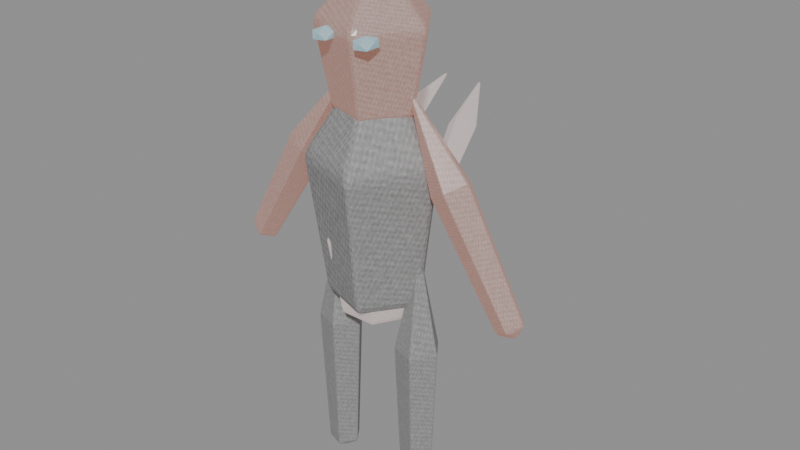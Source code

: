# Source: deep-fracture-creature-Shardling-fire.blend  (saved by Blender 5.0.118; exported with 4.5.12 LTS)
import bpy
from mathutils import Matrix  # noqa: F401  (used for matrix-valued properties, if any)

bpy.ops.wm.read_factory_settings(use_empty=True)
scene = bpy.context.scene
scene.name = 'Scene'

# ---- images (referenced by path relative to the original .blend; pixels are not part of the script)
import os
ASSET_DIR = os.environ.get("B2B_ASSET_DIR", "")  # directory of the original .blend (textures are referenced by path, not embedded)
HERE = os.path.dirname(os.path.abspath(__file__))  # packed textures are extracted next to this script under _unpacked/

def load_image(name, relpath, width, height, colorspace="sRGB"):
    """Load a texture the original file referenced (path relative to the .blend, or extracted next to this script)."""
    p = next((c for c in (os.path.join(HERE, relpath), os.path.join(ASSET_DIR, relpath)) if relpath and os.path.exists(c)), "")
    if p:
        img = bpy.data.images.load(p, check_existing=True)
        img.name = name
    else:  # same state as the original file: an image datablock whose file is absent (Cycles renders it pink)
        img = bpy.data.images.new(name, width, height)
        img.source = "FILE"
        img.filepath = "//" + (relpath or name)
    img.colorspace_settings.name = colorspace
    return img
img_creature_crystal = load_image('creature-crystal', '_unpacked/a024851ca806c911.3cb11d8b.png', 256, 256, 'sRGB')
img_creature_carapace = load_image('creature-carapace', '_unpacked/47c10eca8ccae7da.a38ddbaa.png', 256, 256, 'sRGB')

# ---- materials (node trees are filled in below, after node groups)
mat_export_source_crystal = bpy.data.materials.new('export-source.crystal')
mat_export_source_crystal.use_backface_culling = True
mat_export_source_001_carapace = bpy.data.materials.new('export-source.001.carapace')
mat_export_source_001_carapace.use_backface_culling = True
mat_export_source_002_carapace = bpy.data.materials.new('export-source.002.carapace')
mat_export_source_002_carapace.use_backface_culling = True
mat_export_source_carapace = bpy.data.materials.new('export-source.carapace')
mat_export_source_carapace.use_backface_culling = True
mat_inset_elemental_eyes_crystal = bpy.data.materials.new('inset-elemental-eyes.crystal')

# ---- material node trees
mat_export_source_crystal.use_nodes = True; mat_export_source_crystal.node_tree.nodes.clear()
_N = mat_export_source_crystal.node_tree.nodes; _L = mat_export_source_crystal.node_tree.links
n0 = _N.new('ShaderNodeBsdfPrincipled'); n0.name = 'Principled BSDF'; n0.location = (-200, 100)
n0.inputs[1].default_value = 0.18
n0.inputs[2].default_value = 0.24
n0.inputs[27].default_value = (1.379, 1.081, 1.014, 1.0)
n0.inputs[28].default_value = 0.28
n1 = _N.new('ShaderNodeOutputMaterial'); n1.name = 'Material Output'; n1.location = (200, 100)
n2 = _N.new('ShaderNodeTexImage'); n2.name = 'Image Texture'; n2.location = (0, 0)
n2.image = img_creature_crystal
_L.new(n0.outputs[0], n1.inputs[0])
_L.new(n2.outputs[0], n0.inputs[0])
n1.is_active_output = True
mat_export_source_001_carapace.use_nodes = True; mat_export_source_001_carapace.node_tree.nodes.clear()
_N = mat_export_source_001_carapace.node_tree.nodes; _L = mat_export_source_001_carapace.node_tree.links
n0 = _N.new('ShaderNodeBsdfPrincipled'); n0.name = 'Principled BSDF'; n0.location = (-200, 100)
n0.inputs[1].default_value = 0.12
n0.inputs[2].default_value = 0.78
n0.inputs[27].default_value = (0.2375, 0.06, 0.02, 1.0)
n1 = _N.new('ShaderNodeOutputMaterial'); n1.name = 'Material Output'; n1.location = (200, 100)
n2 = _N.new('ShaderNodeTexImage'); n2.name = 'Image Texture'; n2.location = (0, 0)
n2.image = img_creature_carapace
_L.new(n0.outputs[0], n1.inputs[0])
_L.new(n2.outputs[0], n0.inputs[0])
n1.is_active_output = True
mat_export_source_002_carapace.use_nodes = True; mat_export_source_002_carapace.node_tree.nodes.clear()
_N = mat_export_source_002_carapace.node_tree.nodes; _L = mat_export_source_002_carapace.node_tree.links
n0 = _N.new('ShaderNodeBsdfPrincipled'); n0.name = 'Principled BSDF'; n0.location = (-200, 100)
n0.inputs[1].default_value = 0.18
n0.inputs[2].default_value = 0.24
n0.inputs[27].default_value = (0.76, 0.192, 0.064, 1.0)
n0.inputs[28].default_value = 0.28
n1 = _N.new('ShaderNodeOutputMaterial'); n1.name = 'Material Output'; n1.location = (200, 100)
n2 = _N.new('ShaderNodeTexImage'); n2.name = 'Image Texture'; n2.location = (0, 0)
n2.image = img_creature_carapace
_L.new(n0.outputs[0], n1.inputs[0])
_L.new(n2.outputs[0], n0.inputs[0])
n1.is_active_output = True
mat_export_source_carapace.use_nodes = True; mat_export_source_carapace.node_tree.nodes.clear()
_N = mat_export_source_carapace.node_tree.nodes; _L = mat_export_source_carapace.node_tree.links
n0 = _N.new('ShaderNodeBsdfPrincipled'); n0.name = 'Principled BSDF'; n0.location = (-200, 100)
n0.inputs[1].default_value = 0.18
n0.inputs[2].default_value = 0.24
n0.inputs[27].default_value = (1.379, 1.081, 1.014, 1.0)
n0.inputs[28].default_value = 0.28
n1 = _N.new('ShaderNodeOutputMaterial'); n1.name = 'Material Output'; n1.location = (200, 100)
n2 = _N.new('ShaderNodeTexImage'); n2.name = 'Image Texture'; n2.location = (0, 0)
n2.image = img_creature_carapace
_L.new(n0.outputs[0], n1.inputs[0])
_L.new(n2.outputs[0], n0.inputs[0])
n1.is_active_output = True
mat_inset_elemental_eyes_crystal.use_nodes = True; mat_inset_elemental_eyes_crystal.node_tree.nodes.clear()
_N = mat_inset_elemental_eyes_crystal.node_tree.nodes; _L = mat_inset_elemental_eyes_crystal.node_tree.links
n0 = _N.new('ShaderNodeBsdfPrincipled'); n0.name = 'Principled BSDF'; n0.location = (-200, 100)
n0.inputs[27].default_value = (0.25, 0.65, 0.8, 1.0)
n0.inputs[28].default_value = 0.45
n1 = _N.new('ShaderNodeOutputMaterial'); n1.name = 'Material Output'; n1.location = (200, 100)
n2 = _N.new('ShaderNodeTexImage'); n2.name = 'Image Texture'; n2.location = (0, 0)
n2.image = img_creature_crystal
_L.new(n0.outputs[0], n1.inputs[0])
_L.new(n2.outputs[0], n0.inputs[0])
n1.is_active_output = True

# ---- meshes
me_locomotion_core = bpy.data.meshes.new('locomotion-core')
me_locomotion_core.from_pydata([(0.1368, 0.0, -0.2592), (0.0684, -0.1185, -0.2592), (-0.0684, -0.1185, -0.2592), (-0.1368, 1.196e-08, -0.2592), (-0.0684, 0.1185, -0.2592), (0.0684, 0.1185, -0.2592), (0.19, 0.0, 0.0528), (0.095, -0.1645, 0.0528), (-0.095, -0.1645, 0.0528), (-0.19, 1.661e-08, 0.0528), (-0.095, 0.1645, 0.0528), (0.095, 0.1645, 0.0528), (0.0, 0.0, 0.2832), (0.0, 0.0, -0.2832)], [], [(13, 0, 1), (0, 6, 1), (1, 6, 7), (6, 12, 7), (13, 1, 2), (1, 7, 2), (2, 7, 8), (7, 12, 8), (13, 2, 3), (2, 8, 3), (3, 8, 9), (8, 12, 9), (13, 3, 4), (3, 9, 4), (4, 9, 10), (9, 12, 10), (13, 4, 5), (4, 10, 5), (5, 10, 11), (10, 12, 11), (13, 5, 0), (5, 11, 0), (0, 11, 6), (11, 12, 6)])
_uv = me_locomotion_core.uv_layers.new(name='UVMap')
_uv.uv.foreach_set('vector', [0.1194, 0.6546, 0.00419, 0.7211, 0.00419, 0.5881, 0.5875, 0.4535, 0.6332, 0.2358, 0.7136, 0.4958, 0.7136, 0.4958, 0.6332, 0.2358, 0.8084, 0.2946, 0.6332, 0.2358, 0.8084, 0.00419, 0.8084, 0.2946, 0.1194, 0.6546, 0.00419, 0.5881, 0.1194, 0.5215, 0.3673, 0.5132, 0.2897, 0.2153, 0.4984, 0.4906, 0.4984, 0.4906, 0.2897, 0.2153, 0.4718, 0.1839, 0.2897, 0.2153, 0.3471, 0.00419, 0.4718, 0.1839, 0.1194, 0.6546, 0.1194, 0.5215, 0.2346, 0.5881, 0.4984, 0.4906, 0.4718, 0.1839, 0.5668, 0.4959, 0.5668, 0.4959, 0.4718, 0.1839, 0.5668, 0.1913, 0.5752, 0.6183, 0.8084, 0.5042, 0.6332, 0.7358, 0.1194, 0.6546, 0.2346, 0.5881, 0.2346, 0.7211, 0.5875, 0.9535, 0.6332, 0.7358, 0.7136, 0.9958, 0.7136, 0.9958, 0.6332, 0.7358, 0.8084, 0.7946, 0.6332, 0.7358, 0.8084, 0.5042, 0.8084, 0.7946, 0.1194, 0.6546, 0.2346, 0.7211, 0.1194, 0.7876, 0.08178, 0.5132, 0.00419, 0.2153, 0.2129, 0.4906, 0.2129, 0.4906, 0.00419, 0.2153, 0.1863, 0.1839, 0.00419, 0.2153, 0.06156, 0.00419, 0.1863, 0.1839, 0.1194, 0.6546, 0.1194, 0.7876, 0.00419, 0.7211, 0.2129, 0.4906, 0.1863, 0.1839, 0.2813, 0.4959, 0.2813, 0.4959, 0.1863, 0.1839, 0.2813, 0.1913, 0.5752, 0.1183, 0.8084, 0.00419, 0.6332, 0.2358])
me_locomotion_core.materials.append(mat_export_source_crystal)
me_locomotion_core.update()
me_torso = bpy.data.meshes.new('torso')
me_torso.from_pydata([(0.1558, 1.356e-08, -0.4428), (0.03167, -0.1807, -0.4428), (-0.1691, -0.1117, -0.4428), (-0.1691, 0.1117, -0.4428), (0.03167, 0.1807, -0.4428), (0.2256, 1.356e-08, 0.0902), (0.05325, -0.251, 0.0902), (-0.2256, -0.1551, 0.0902), (-0.2256, 0.1551, 0.0902), (0.05325, 0.251, 0.0902), (-0.02382, 1.356e-08, 0.4838), (-0.02382, 1.356e-08, -0.4838)], [], [(11, 0, 1), (0, 5, 1), (1, 5, 6), (5, 10, 6), (11, 1, 2), (1, 6, 2), (2, 6, 7), (6, 10, 7), (11, 2, 3), (2, 7, 3), (3, 7, 8), (7, 10, 8), (11, 3, 4), (3, 8, 4), (4, 8, 9), (8, 10, 9), (11, 4, 0), (4, 9, 0), (0, 9, 5), (9, 10, 5)])
_uv = me_torso.uv_layers.new(name='UVMap')
_uv.uv.foreach_set('vector', [0.1215, 0.6287, 0.08532, 0.5174, 0.2162, 0.5599, 0.03117, 0.5085, 0.004409, 0.2074, 0.1688, 0.5085, 0.1688, 0.5085, 0.004409, 0.2074, 0.1956, 0.2074, 0.004409, 0.2074, 0.1, 0.004409, 0.1956, 0.2074, 0.1215, 0.6287, 0.2162, 0.5599, 0.2162, 0.6976, 0.8312, 0.4993, 0.8044, 0.2614, 0.9688, 0.4993, 0.9688, 0.4993, 0.8044, 0.2614, 0.9956, 0.2614, 0.8044, 0.2614, 0.9, 0.004409, 0.9956, 0.2614, 0.1215, 0.6287, 0.2162, 0.6976, 0.08532, 0.7401, 0.4312, 0.5085, 0.4044, 0.2074, 0.5688, 0.5085, 0.5688, 0.5085, 0.4044, 0.2074, 0.5956, 0.2074, 0.4044, 0.2074, 0.5, 0.004409, 0.5956, 0.2074, 0.1215, 0.6287, 0.08532, 0.7401, 0.004409, 0.6287, 0.6312, 0.4993, 0.6044, 0.2614, 0.7688, 0.4993, 0.7688, 0.4993, 0.6044, 0.2614, 0.7956, 0.2614, 0.6044, 0.2614, 0.7, 0.004409, 0.7956, 0.2614, 0.1215, 0.6287, 0.004409, 0.6287, 0.08532, 0.5174, 0.2312, 0.5085, 0.2044, 0.2074, 0.3688, 0.5085, 0.3688, 0.5085, 0.2044, 0.2074, 0.3956, 0.2074, 0.2044, 0.2074, 0.3, 0.004409, 0.3956, 0.2074])
me_torso.materials.append(mat_export_source_001_carapace)
me_torso.update()
me_head = bpy.data.meshes.new('head')
me_head.from_pydata([(0.1311, 7.451e-09, -0.2538), (0.02667, -0.1438, -0.2538), (-0.1424, -0.08887, -0.2538), (-0.1424, 0.08887, -0.2538), (0.02667, 0.1438, -0.2538), (0.1899, 7.451e-09, 0.0517), (0.04484, -0.1997, 0.0517), (-0.1899, -0.1234, 0.0517), (-0.1899, 0.1234, 0.0517), (0.04484, 0.1997, 0.0517), (-0.02005, 7.451e-09, 0.2773), (-0.02005, 7.451e-09, -0.2773)], [], [(11, 0, 1), (0, 5, 1), (1, 5, 6), (5, 10, 6), (11, 1, 2), (1, 6, 2), (2, 6, 7), (6, 10, 7), (11, 2, 3), (2, 7, 3), (3, 7, 8), (7, 10, 8), (11, 3, 4), (3, 8, 4), (4, 8, 9), (8, 10, 9), (11, 4, 0), (4, 9, 0), (0, 9, 5), (9, 10, 5)])
_uv = me_head.uv_layers.new(name='UVMap')
_uv.uv.foreach_set('vector', [0.6546, 0.6493, 0.507, 0.6493, 0.609, 0.5089, 0.03873, 0.995, 0.004984, 0.7847, 0.2123, 0.995, 0.2123, 0.995, 0.004984, 0.7847, 0.246, 0.7847, 0.004984, 0.7847, 0.1255, 0.5089, 0.246, 0.7847, 0.6546, 0.6493, 0.609, 0.5089, 0.774, 0.5626, 0.03873, 0.499, 0.004984, 0.1971, 0.2123, 0.499, 0.2123, 0.499, 0.004984, 0.1971, 0.246, 0.1971, 0.004984, 0.1971, 0.1255, 0.004984, 0.246, 0.1971, 0.6546, 0.6493, 0.774, 0.5626, 0.774, 0.7361, 0.2897, 0.995, 0.256, 0.7847, 0.4633, 0.995, 0.4633, 0.995, 0.256, 0.7847, 0.497, 0.7847, 0.256, 0.7847, 0.3765, 0.5089, 0.497, 0.7847, 0.6546, 0.6493, 0.774, 0.7361, 0.609, 0.7897, 0.2897, 0.499, 0.256, 0.1971, 0.4633, 0.499, 0.4633, 0.499, 0.256, 0.1971, 0.497, 0.1971, 0.256, 0.1971, 0.3765, 0.004984, 0.497, 0.1971, 0.6546, 0.6493, 0.609, 0.7897, 0.507, 0.6493, 0.5407, 0.499, 0.507, 0.1971, 0.7143, 0.499, 0.7143, 0.499, 0.507, 0.1971, 0.748, 0.1971, 0.507, 0.1971, 0.6275, 0.004984, 0.748, 0.1971])
me_head.materials.append(mat_export_source_002_carapace)
me_head.update()
me_arm_l = bpy.data.meshes.new('arm-l')
me_arm_l.from_pydata([(-0.1561, 3.725e-09, -0.3796), (-0.1881, -0.05136, -0.3604), (-0.2399, -0.03174, -0.3293), (-0.2399, 0.03174, -0.3293), (-0.1881, 0.05136, -0.3604), (0.1163, 3.725e-09, 0.03303), (0.07186, -0.07133, 0.05972), (-1.477e-05, -0.04408, 0.1029), (-1.477e-05, 0.04408, 0.1029), (0.07186, 0.07133, 0.05972), (0.2399, 3.725e-09, 0.3844), (-0.222, 3.725e-09, -0.3844)], [], [(11, 0, 1), (0, 5, 1), (1, 5, 6), (5, 10, 6), (11, 1, 2), (1, 6, 2), (2, 6, 7), (6, 10, 7), (11, 2, 3), (2, 7, 3), (3, 7, 8), (7, 10, 8), (11, 3, 4), (3, 8, 4), (4, 8, 9), (8, 10, 9), (11, 4, 0), (4, 9, 0), (0, 9, 5), (9, 10, 5)])
_uv = me_arm_l.uv_layers.new(name='UVMap')
_uv.uv.foreach_set('vector', [0.3911, 0.6831, 0.3316, 0.6699, 0.3532, 0.6169, 0.018, 0.9962, 0.00375, 0.4269, 0.09128, 0.9962, 0.09128, 0.9962, 0.00375, 0.4269, 0.1055, 0.4269, 0.00375, 0.4269, 0.05464, 0.00375, 0.1055, 0.4269, 0.3911, 0.6831, 0.3532, 0.6169, 0.4265, 0.6155, 0.3532, 0.6169, 0.3316, 0.2282, 0.4265, 0.6155, 0.4265, 0.6155, 0.3316, 0.2282, 0.4334, 0.2263, 0.3316, 0.2282, 0.3782, 0.00375, 0.4334, 0.2263, 0.3911, 0.6831, 0.4265, 0.6155, 0.4501, 0.6677, 0.1273, 0.9962, 0.113, 0.4269, 0.2006, 0.9962, 0.2006, 0.9962, 0.113, 0.4269, 0.2148, 0.4269, 0.113, 0.4269, 0.1639, 0.00375, 0.2148, 0.4269, 0.4918, 0.6827, 0.4576, 0.6146, 0.5309, 0.6173, 0.4576, 0.6146, 0.4576, 0.2253, 0.5309, 0.6173, 0.5309, 0.6173, 0.4576, 0.2253, 0.5594, 0.229, 0.4576, 0.2253, 0.5167, 0.00375, 0.5594, 0.229, 0.4918, 0.6827, 0.5309, 0.6173, 0.5516, 0.6707, 0.2366, 0.9962, 0.2223, 0.4269, 0.3098, 0.9962, 0.3098, 0.9962, 0.2223, 0.4269, 0.3241, 0.4269, 0.2223, 0.4269, 0.2732, 0.00375, 0.3241, 0.4269])
me_arm_l.materials.append(mat_export_source_002_carapace)
me_arm_l.update()
me_arm_r = bpy.data.meshes.new('arm-r')
me_arm_r.from_pydata([(0.2443, 3.725e-09, -0.324), (0.2123, -0.05136, -0.3432), (0.1606, -0.03174, -0.3743), (0.1606, 0.03174, -0.3743), (0.2123, 0.05136, -0.3432), (0.007873, 3.725e-09, 0.1103), (-0.03655, -0.07133, 0.0836), (-0.1084, -0.04408, 0.04041), (-0.1084, 0.04408, 0.04041), (-0.03655, 0.07133, 0.0836), (-0.2443, 3.725e-09, 0.3844), (0.2176, 3.725e-09, -0.3844)], [], [(11, 0, 1), (0, 5, 1), (1, 5, 6), (5, 10, 6), (11, 1, 2), (1, 6, 2), (2, 6, 7), (6, 10, 7), (11, 2, 3), (2, 7, 3), (3, 7, 8), (7, 10, 8), (11, 3, 4), (3, 8, 4), (4, 8, 9), (8, 10, 9), (11, 4, 0), (4, 9, 0), (0, 9, 5), (9, 10, 5)])
_uv = me_arm_r.uv_layers.new(name='UVMap')
_uv.uv.foreach_set('vector', [0.3911, 0.6831, 0.3532, 0.6169, 0.4265, 0.6155, 0.3532, 0.6169, 0.3316, 0.2282, 0.4265, 0.6155, 0.4265, 0.6155, 0.3316, 0.2282, 0.4334, 0.2263, 0.3316, 0.2282, 0.3782, 0.00375, 0.4334, 0.2263, 0.3911, 0.6831, 0.4265, 0.6155, 0.4501, 0.6677, 0.018, 0.9962, 0.00375, 0.4269, 0.09128, 0.9962, 0.09128, 0.9962, 0.00375, 0.4269, 0.1055, 0.4269, 0.00375, 0.4269, 0.05464, 0.00375, 0.1055, 0.4269, 0.5252, 0.6827, 0.4654, 0.6707, 0.4861, 0.6173, 0.1273, 0.9962, 0.113, 0.4269, 0.2006, 0.9962, 0.2006, 0.9962, 0.113, 0.4269, 0.2148, 0.4269, 0.113, 0.4269, 0.1639, 0.00375, 0.2148, 0.4269, 0.5252, 0.6827, 0.4861, 0.6173, 0.5594, 0.6146, 0.4861, 0.6173, 0.4576, 0.229, 0.5594, 0.6146, 0.5594, 0.6146, 0.4576, 0.229, 0.5594, 0.2253, 0.4576, 0.229, 0.5003, 0.00375, 0.5594, 0.2253, 0.3911, 0.6831, 0.3316, 0.6699, 0.3532, 0.6169, 0.2366, 0.9962, 0.2223, 0.4269, 0.3098, 0.9962, 0.3098, 0.9962, 0.2223, 0.4269, 0.3241, 0.4269, 0.2223, 0.4269, 0.2732, 0.00375, 0.3241, 0.4269])
me_arm_r.materials.append(mat_export_source_002_carapace)
me_arm_r.update()
me_runner_l = bpy.data.meshes.new('runner-l')
me_runner_l.from_pydata([(0.05308, 0.0, -0.4644), (0.0108, -0.0582, -0.4644), (-0.05763, -0.03597, -0.4644), (-0.05763, 0.03597, -0.4644), (0.0108, 0.0582, -0.4644), (0.07688, 0.0, 0.0946), (0.01815, -0.08084, 0.0946), (-0.07688, -0.04996, 0.0946), (-0.07688, 0.04996, 0.0946), (0.01815, 0.08084, 0.0946), (-0.008117, 0.0, 0.5074), (-0.008117, 0.0, -0.5074)], [], [(11, 0, 1), (0, 5, 1), (1, 5, 6), (5, 10, 6), (11, 1, 2), (1, 6, 2), (2, 6, 7), (6, 10, 7), (11, 2, 3), (2, 7, 3), (3, 7, 8), (7, 10, 8), (11, 3, 4), (3, 8, 4), (4, 8, 9), (8, 10, 9), (11, 4, 0), (4, 9, 0), (0, 9, 5), (9, 10, 5)])
_uv = me_runner_l.uv_layers.new(name='UVMap')
_uv.uv.foreach_set('vector', [0.526, 0.6821, 0.4868, 0.6166, 0.5602, 0.6139, 0.4868, 0.6166, 0.4583, 0.2286, 0.5602, 0.6139, 0.5602, 0.6139, 0.4583, 0.2286, 0.5602, 0.2249, 0.4583, 0.2286, 0.5011, 0.003752, 0.5602, 0.2249, 0.3912, 0.6825, 0.3321, 0.6671, 0.3558, 0.6149, 0.2369, 0.9962, 0.2226, 0.4269, 0.3103, 0.9962, 0.3103, 0.9962, 0.2226, 0.4269, 0.3246, 0.4269, 0.2226, 0.4269, 0.2736, 0.003752, 0.3246, 0.4269, 0.3912, 0.6825, 0.3558, 0.6149, 0.4291, 0.6163, 0.3558, 0.6149, 0.3489, 0.2259, 0.4291, 0.6163, 0.4291, 0.6163, 0.3489, 0.2259, 0.4508, 0.2279, 0.3489, 0.2259, 0.4041, 0.003752, 0.4508, 0.2279, 0.3912, 0.6825, 0.4291, 0.6163, 0.4508, 0.6694, 0.01802, 0.9962, 0.003752, 0.4269, 0.09142, 0.9962, 0.09142, 0.9962, 0.003752, 0.4269, 0.1057, 0.4269, 0.003752, 0.4269, 0.05472, 0.003752, 0.1057, 0.4269, 0.526, 0.6821, 0.4661, 0.6701, 0.4868, 0.6166, 0.1275, 0.9962, 0.1132, 0.4269, 0.2009, 0.9962, 0.2009, 0.9962, 0.1132, 0.4269, 0.2151, 0.4269, 0.1132, 0.4269, 0.1642, 0.003752, 0.2151, 0.4269])
me_runner_l.materials.append(mat_export_source_001_carapace)
me_runner_l.update()
me_runner_r = bpy.data.meshes.new('runner-r')
me_runner_r.from_pydata([(0.05308, 0.0, -0.4644), (0.0108, -0.0582, -0.4644), (-0.05763, -0.03597, -0.4644), (-0.05763, 0.03597, -0.4644), (0.0108, 0.0582, -0.4644), (0.07688, 0.0, 0.0946), (0.01815, -0.08084, 0.0946), (-0.07688, -0.04996, 0.0946), (-0.07688, 0.04996, 0.0946), (0.01815, 0.08084, 0.0946), (-0.008117, 0.0, 0.5074), (-0.008117, 0.0, -0.5074)], [], [(11, 0, 1), (0, 5, 1), (1, 5, 6), (5, 10, 6), (11, 1, 2), (1, 6, 2), (2, 6, 7), (6, 10, 7), (11, 2, 3), (2, 7, 3), (3, 7, 8), (7, 10, 8), (11, 3, 4), (3, 8, 4), (4, 8, 9), (8, 10, 9), (11, 4, 0), (4, 9, 0), (0, 9, 5), (9, 10, 5)])
_uv = me_runner_r.uv_layers.new(name='UVMap')
_uv.uv.foreach_set('vector', [0.526, 0.6821, 0.4868, 0.6166, 0.5602, 0.6139, 0.4868, 0.6166, 0.4583, 0.2286, 0.5602, 0.6139, 0.5602, 0.6139, 0.4583, 0.2286, 0.5602, 0.2249, 0.4583, 0.2286, 0.5011, 0.003752, 0.5602, 0.2249, 0.3912, 0.6825, 0.3321, 0.6671, 0.3558, 0.6149, 0.2369, 0.9962, 0.2226, 0.4269, 0.3103, 0.9962, 0.3103, 0.9962, 0.2226, 0.4269, 0.3246, 0.4269, 0.2226, 0.4269, 0.2736, 0.003752, 0.3246, 0.4269, 0.3912, 0.6825, 0.3558, 0.6149, 0.4291, 0.6163, 0.3558, 0.6149, 0.3489, 0.2259, 0.4291, 0.6163, 0.4291, 0.6163, 0.3489, 0.2259, 0.4508, 0.2279, 0.3489, 0.2259, 0.4041, 0.003753, 0.4508, 0.2279, 0.3912, 0.6825, 0.4291, 0.6163, 0.4508, 0.6694, 0.01802, 0.9962, 0.003752, 0.4269, 0.09142, 0.9962, 0.09142, 0.9962, 0.003752, 0.4269, 0.1057, 0.4269, 0.003752, 0.4269, 0.05472, 0.003752, 0.1057, 0.4269, 0.526, 0.6821, 0.4661, 0.6701, 0.4868, 0.6166, 0.1275, 0.9962, 0.1132, 0.4269, 0.2009, 0.9962, 0.2009, 0.9962, 0.1132, 0.4269, 0.2151, 0.4269, 0.1132, 0.4269, 0.1642, 0.003752, 0.2151, 0.4269])
me_runner_r.materials.append(mat_export_source_001_carapace)
me_runner_r.update()
me_back_spine_left = bpy.data.meshes.new('back-spine-left')
me_back_spine_left.from_pydata([(0.002147, -0.1873, -0.1285), (-0.03659, -0.2039, -0.09163), (-0.07532, -0.174, -0.1188), (-0.03659, -0.1573, -0.1557), (0.07532, 0.03131, 0.03031), (0.02152, 0.008233, 0.08153), (-0.03227, 0.04981, 0.04375), (0.02152, 0.07289, -0.007463), (0.06444, 0.2039, 0.1557), (-0.04106, -0.1976, -0.136)], [], [(9, 0, 1), (0, 4, 1), (1, 4, 5), (4, 8, 5), (9, 1, 2), (1, 5, 2), (2, 5, 6), (5, 8, 6), (9, 2, 3), (2, 6, 3), (3, 6, 7), (6, 8, 7), (9, 3, 0), (3, 7, 0), (0, 7, 4), (7, 8, 4)])
_uv = me_back_spine_left.uv_layers.new(name='UVMap')
_uv.uv.foreach_set('vector', [0.5588, 0.6091, 0.5039, 0.5399, 0.6136, 0.5399, 0.5039, 0.5399, 0.4826, 0.1895, 0.6136, 0.5399, 0.6136, 0.5399, 0.4826, 0.1895, 0.635, 0.1895, 0.4826, 0.1895, 0.5588, 0.003648, 0.635, 0.1895, 0.5588, 0.6091, 0.6136, 0.5399, 0.6137, 0.6269, 0.3442, 0.957, 0.3229, 0.4105, 0.454, 0.957, 0.454, 0.957, 0.3229, 0.4105, 0.4753, 0.4105, 0.3229, 0.4105, 0.3991, 0.003648, 0.4753, 0.4105, 0.1027, 0.9964, 0.04629, 0.9584, 0.1559, 0.9541, 0.04629, 0.9584, 0.003648, 0.4132, 0.1559, 0.9541, 0.1559, 0.9541, 0.003648, 0.4132, 0.1559, 0.4072, 0.003648, 0.4132, 0.06391, 0.003648, 0.1559, 0.4072, 0.5588, 0.6091, 0.5039, 0.6269, 0.5039, 0.5399, 0.1846, 0.957, 0.1632, 0.4105, 0.2943, 0.957, 0.2943, 0.957, 0.1632, 0.4105, 0.3156, 0.4105, 0.1632, 0.4105, 0.2394, 0.003648, 0.3156, 0.4105])
me_back_spine_left.materials.append(mat_export_source_carapace)
me_back_spine_left.update()
me_back_spine_right = bpy.data.meshes.new('back-spine-right')
me_back_spine_right.from_pydata([(0.07532, -0.174, -0.1188), (0.03659, -0.2039, -0.09163), (-0.002147, -0.1873, -0.1285), (0.03659, -0.1573, -0.1557), (0.03227, 0.04981, 0.04375), (-0.02152, 0.008233, 0.08153), (-0.07532, 0.03131, 0.03031), (-0.02152, 0.07289, -0.007463), (-0.06444, 0.2039, 0.1557), (0.04106, -0.1976, -0.136)], [], [(9, 0, 1), (0, 4, 1), (1, 4, 5), (4, 8, 5), (9, 1, 2), (1, 5, 2), (2, 5, 6), (5, 8, 6), (9, 2, 3), (2, 6, 3), (3, 6, 7), (6, 8, 7), (9, 3, 0), (3, 7, 0), (0, 7, 4), (7, 8, 4)])
_uv = me_back_spine_right.uv_layers.new(name='UVMap')
_uv.uv.foreach_set('vector', [0.5588, 0.6091, 0.5039, 0.5399, 0.6137, 0.5399, 0.5039, 0.5399, 0.4826, 0.1895, 0.6137, 0.5399, 0.6137, 0.5399, 0.4826, 0.1895, 0.635, 0.1895, 0.4826, 0.1895, 0.5588, 0.003648, 0.635, 0.1895, 0.5588, 0.6091, 0.6137, 0.5399, 0.6137, 0.6269, 0.1846, 0.957, 0.1632, 0.4105, 0.2943, 0.957, 0.2943, 0.957, 0.1632, 0.4105, 0.3156, 0.4105, 0.1632, 0.4105, 0.2394, 0.003648, 0.3156, 0.4105, 0.1027, 0.9964, 0.04628, 0.9584, 0.1559, 0.9541, 0.04628, 0.9584, 0.003648, 0.4132, 0.1559, 0.9541, 0.1559, 0.9541, 0.003648, 0.4132, 0.1559, 0.4072, 0.003648, 0.4132, 0.06391, 0.003648, 0.1559, 0.4072, 0.5588, 0.6091, 0.5039, 0.6269, 0.5039, 0.5399, 0.3442, 0.957, 0.3229, 0.4105, 0.454, 0.957, 0.454, 0.957, 0.3229, 0.4105, 0.4753, 0.4105, 0.3229, 0.4105, 0.3991, 0.003648, 0.4753, 0.4105])
me_back_spine_right.materials.append(mat_export_source_carapace)
me_back_spine_right.update()
me_icosphere = bpy.data.meshes.new('Icosphere')
me_icosphere.from_pydata([(0.0, 0.0, -0.02496), (0.02886, -0.0273, -0.01116), (-0.01102, -0.04417, -0.01116), (-0.03568, 0.0, -0.01116), (-0.01102, 0.04417, -0.01116), (0.02886, 0.0273, -0.01116), (0.01102, -0.04417, 0.01116), (-0.02886, -0.0273, 0.01116), (-0.02886, 0.0273, 0.01116), (0.01102, 0.04417, 0.01116), (0.03568, 0.0, 0.01116), (0.0, 0.0, 0.02496)], [], [(0, 1, 2), (1, 0, 5), (0, 2, 3), (0, 3, 4), (0, 4, 5), (1, 5, 10), (2, 1, 6), (3, 2, 7), (4, 3, 8), (5, 4, 9), (1, 10, 6), (2, 6, 7), (3, 7, 8), (4, 8, 9), (5, 9, 10), (6, 10, 11), (7, 6, 11), (8, 7, 11), (9, 8, 11), (10, 9, 11)])
_uv = me_icosphere.uv_layers.new(name='UVMap')
_uv.uv.foreach_set('vector', [0.6299, 0.2257, 0.5463, 0.002843, 0.7867, 0.02312, 0.5463, 0.002843, 0.6299, 0.2257, 0.3976, 0.2777, 0.6299, 0.2257, 0.7867, 0.02312, 0.7867, 0.3105, 0.6299, 0.2257, 0.7867, 0.3105, 0.5463, 0.4678, 0.6299, 0.2257, 0.5463, 0.4678, 0.3976, 0.2777, 0.002843, 0.8127, 0.002843, 0.5358, 0.1086, 0.6365, 0.08342, 0.9972, 0.002843, 0.8127, 0.1584, 0.9216, 0.2139, 0.8342, 0.1641, 0.549, 0.3196, 0.6579, 0.1641, 0.9972, 0.2139, 0.8342, 0.3196, 0.9349, 0.3976, 0.2777, 0.5463, 0.4678, 0.4109, 0.3946, 0.002843, 0.8127, 0.1086, 0.6365, 0.1584, 0.9216, 0.1641, 0.549, 0.2391, 0.4735, 0.3196, 0.6579, 0.2139, 0.8342, 0.3196, 0.6579, 0.3196, 0.9349, 0.3787, 0.07603, 0.3919, 0.193, 0.2433, 0.002843, 0.002843, 0.5358, 0.1584, 0.4735, 0.1086, 0.6365, 0.002843, 0.4475, 0.002843, 0.1602, 0.1597, 0.245, 0.2433, 0.4678, 0.002843, 0.4475, 0.1597, 0.245, 0.3919, 0.193, 0.2433, 0.4678, 0.1597, 0.245, 0.2433, 0.002843, 0.3919, 0.193, 0.1597, 0.245, 0.002843, 0.1602, 0.2433, 0.002843, 0.1597, 0.245])
me_icosphere.materials.append(mat_inset_elemental_eyes_crystal)
me_icosphere.update()
me_icosphere_001 = bpy.data.meshes.new('Icosphere.001')
me_icosphere_001.from_pydata([(0.0, 0.0, -0.02496), (0.02886, -0.0273, -0.01116), (-0.01102, -0.04417, -0.01116), (-0.03568, 0.0, -0.01116), (-0.01102, 0.04417, -0.01116), (0.02886, 0.0273, -0.01116), (0.01102, -0.04417, 0.01116), (-0.02886, -0.0273, 0.01116), (-0.02886, 0.0273, 0.01116), (0.01102, 0.04417, 0.01116), (0.03568, 0.0, 0.01116), (0.0, 0.0, 0.02496)], [], [(0, 1, 2), (1, 0, 5), (0, 2, 3), (0, 3, 4), (0, 4, 5), (1, 5, 10), (2, 1, 6), (3, 2, 7), (4, 3, 8), (5, 4, 9), (1, 10, 6), (2, 6, 7), (3, 7, 8), (4, 8, 9), (5, 9, 10), (6, 10, 11), (7, 6, 11), (8, 7, 11), (9, 8, 11), (10, 9, 11)])
_uv = me_icosphere_001.uv_layers.new(name='UVMap')
_uv.uv.foreach_set('vector', [0.6299, 0.2257, 0.5463, 0.002843, 0.7867, 0.02312, 0.5463, 0.002843, 0.6299, 0.2257, 0.3976, 0.2777, 0.6299, 0.2257, 0.7867, 0.02312, 0.7867, 0.3105, 0.6299, 0.2257, 0.7867, 0.3105, 0.5463, 0.4678, 0.6299, 0.2257, 0.5463, 0.4678, 0.3976, 0.2777, 0.002843, 0.8127, 0.002843, 0.5358, 0.1086, 0.6365, 0.08342, 0.9972, 0.002843, 0.8127, 0.1584, 0.9216, 0.2139, 0.8342, 0.1641, 0.549, 0.3196, 0.6579, 0.1641, 0.9972, 0.2139, 0.8342, 0.3196, 0.9349, 0.3976, 0.2777, 0.5463, 0.4678, 0.4109, 0.3946, 0.002843, 0.8127, 0.1086, 0.6365, 0.1584, 0.9216, 0.1641, 0.549, 0.2391, 0.4735, 0.3196, 0.6579, 0.2139, 0.8342, 0.3196, 0.6579, 0.3196, 0.9349, 0.3787, 0.07603, 0.3919, 0.193, 0.2433, 0.002843, 0.002843, 0.5358, 0.1584, 0.4735, 0.1086, 0.6365, 0.002843, 0.4475, 0.002843, 0.1602, 0.1597, 0.245, 0.2433, 0.4678, 0.002843, 0.4475, 0.1597, 0.245, 0.3919, 0.193, 0.2433, 0.4678, 0.1597, 0.245, 0.2433, 0.002843, 0.3919, 0.193, 0.1597, 0.245, 0.002843, 0.1602, 0.2433, 0.002843, 0.1597, 0.245])
me_icosphere_001.materials.append(mat_inset_elemental_eyes_crystal)
me_icosphere_001.update()

# ---- objects
ob_locomotion_core = bpy.data.objects.new('locomotion-core', me_locomotion_core)
ob_torso = bpy.data.objects.new('torso', me_torso)
ob_head = bpy.data.objects.new('head', me_head)
ob_arm_l = bpy.data.objects.new('arm-l', me_arm_l)
ob_arm_r = bpy.data.objects.new('arm-r', me_arm_r)
ob_runner_l = bpy.data.objects.new('runner-l', me_runner_l)
ob_runner_r = bpy.data.objects.new('runner-r', me_runner_r)
ob_back_spine_left = bpy.data.objects.new('back-spine-left', me_back_spine_left)
ob_back_spine_right = bpy.data.objects.new('back-spine-right', me_back_spine_right)
ob_inset_eye__1 = bpy.data.objects.new('inset-eye--1', me_icosphere)
ob_inset_eye_1 = bpy.data.objects.new('inset-eye-1', me_icosphere_001)

# ---- transforms, parenting, visibility, modifiers, constraints
ob_locomotion_core.location = (0.0, 0.0, 0.9232)
_m = ob_locomotion_core.modifiers.new('Crafted edge chamfer', 'BEVEL')
_m.width = 0.01481
_m.width_pct = 0.01481
_m.segments = 2
_m.angle_limit = 0.4538
ob_torso.location = (0.02769, -1.49e-08, 1.174)
_m = ob_torso.modifiers.new('Crafted edge chamfer', 'BEVEL')
_m.width = 0.02361
_m.width_pct = 0.02361
_m.segments = 2
_m.angle_limit = 0.4538
ob_head.location = (0.02005, -7.451e-09, 1.672)
_m = ob_head.modifiers.new('Crafted edge chamfer', 'BEVEL')
_m.width = 0.0171
_m.width_pct = 0.0171
_m.segments = 2
_m.angle_limit = 0.4538
ob_arm_l.location = (-0.3637, -3.725e-09, 1.149)
_m = ob_arm_l.modifiers.new('Crafted edge chamfer', 'BEVEL')
_m.width = 0.00642
_m.width_pct = 0.00642
_m.segments = 2
_m.angle_limit = 0.4538
ob_arm_r.location = (0.3681, -3.725e-09, 1.149)
_m = ob_arm_r.modifiers.new('Crafted edge chamfer', 'BEVEL')
_m.width = 0.00642
_m.width_pct = 0.00642
_m.segments = 2
_m.angle_limit = 0.4538
ob_runner_l.location = (-0.1719, 0.0, 0.4674)
_m = ob_runner_l.modifiers.new('Crafted edge chamfer', 'BEVEL')
_m.width = 0.006919
_m.width_pct = 0.006919
_m.segments = 2
_m.angle_limit = 0.4538
ob_runner_r.location = (0.1881, 0.0, 0.4674)
_m = ob_runner_r.modifiers.new('Crafted edge chamfer', 'BEVEL')
_m.width = 0.006919
_m.width_pct = 0.006919
_m.segments = 2
_m.angle_limit = 0.4538
ob_back_spine_left.location = (-0.1336, 0.2775, 1.252)
_m = ob_back_spine_left.modifiers.new('Crafted edge chamfer', 'BEVEL')
_m.width = 0.006779
_m.width_pct = 0.006779
_m.segments = 2
_m.angle_limit = 0.4538
ob_back_spine_right.location = (0.1336, 0.2775, 1.252)
_m = ob_back_spine_right.modifiers.new('Crafted edge chamfer', 'BEVEL')
_m.width = 0.006779
_m.width_pct = 0.006779
_m.segments = 2
_m.angle_limit = 0.4538
ob_inset_eye__1.location = (-0.06352, -0.1678, 1.7)
ob_inset_eye_1.location = (0.1036, -0.1678, 1.7)

# ---- collection membership
scene.collection.objects.link(ob_locomotion_core)
scene.collection.objects.link(ob_torso)
scene.collection.objects.link(ob_head)
scene.collection.objects.link(ob_arm_l)
scene.collection.objects.link(ob_arm_r)
scene.collection.objects.link(ob_runner_l)
scene.collection.objects.link(ob_runner_r)
scene.collection.objects.link(ob_back_spine_left)
scene.collection.objects.link(ob_back_spine_right)
scene.collection.objects.link(ob_inset_eye__1)
scene.collection.objects.link(ob_inset_eye_1)

# ---- scene / render settings (as saved in the file)
scene.frame_start = 1; scene.frame_end = 250; scene.frame_set(1)
scene.render.engine = 'BLENDER_EEVEE_NEXT'
scene.render.bake_bias = 0.0
scene.render.bake_samples = 0
scene.cycles.sampling_pattern = 'TABULATED_SOBOL'
scene.eevee.use_volume_custom_range = False
bpy.context.view_layer.update()

# ---- added for rendering (the .blend has no active camera and no usable light): camera, sun + grey world if the file has none
cam_auto = bpy.data.cameras.new('AutoCamera')
cam_auto.lens = 50.0
cam_auto.sensor_width = 36.0
cam_auto.clip_end = 1000.0
ob_auto_camera = bpy.data.objects.new('AutoCamera', cam_auto)
scene.collection.objects.link(ob_auto_camera)
ob_auto_camera.location = (2.23678, -2.56829, 2.73413)
ob_auto_camera.rotation_euler = (1.09748, -7.21219e-08, 0.694738)
scene.camera = ob_auto_camera
light_auto_sun = bpy.data.lights.new('AutoSun', 'SUN')
light_auto_sun.energy = 3.0
light_auto_sun.angle = 0.0523599
ob_auto_sun = bpy.data.objects.new('AutoSun', light_auto_sun)
scene.collection.objects.link(ob_auto_sun)
ob_auto_sun.rotation_euler = (0.872665, 0.174533, 0.523599)
if scene.world is None:
    world_auto = bpy.data.worlds.new('AutoWorld')
    world_auto.color = (0.3, 0.3, 0.3)
    scene.world = world_auto
bpy.context.view_layer.update()
